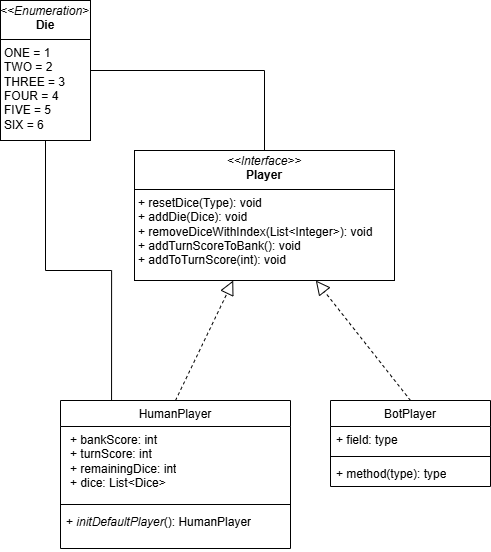

The diagram above was exported from draw.io. Its source (the exported page's mxGraphModel, read from the mxfile embedded in the PNG):
<mxGraphModel dx="1434" dy="738" grid="1" gridSize="10" guides="1" tooltips="1" connect="1" arrows="1" fold="1" page="1" pageScale="1" pageWidth="827" pageHeight="1169" math="0" shadow="0">
  <root>
    <mxCell id="WIyWlLk6GJQsqaUBKTNV-0" />
    <mxCell id="WIyWlLk6GJQsqaUBKTNV-1" parent="WIyWlLk6GJQsqaUBKTNV-0" />
    <mxCell id="dFP7XEeiosMu0_7UOwMR-0" value="&lt;p style=&quot;margin:0px;margin-top:4px;text-align:center;&quot;&gt;&lt;i&gt;&amp;lt;&amp;lt;Interface&amp;gt;&amp;gt;&lt;/i&gt;&lt;br&gt;&lt;b&gt;Player&lt;/b&gt;&lt;/p&gt;&lt;hr size=&quot;1&quot; style=&quot;border-style:solid;&quot;&gt;&lt;p style=&quot;margin:0px;margin-left:4px;&quot;&gt;&lt;/p&gt;&lt;p style=&quot;margin:0px;margin-left:4px;&quot;&gt;+ resetDice(Type): void&lt;br&gt;+ addDie(Dice): void&lt;/p&gt;&lt;p style=&quot;margin:0px;margin-left:4px;&quot;&gt;+&amp;nbsp;removeDiceWithIndex(List&amp;lt;Integer&amp;gt;): void&lt;/p&gt;&lt;p style=&quot;margin:0px;margin-left:4px;&quot;&gt;+&amp;nbsp;addTurnScoreToBank(): void&lt;/p&gt;&lt;p style=&quot;margin:0px;margin-left:4px;&quot;&gt;+&amp;nbsp;addToTurnScore(int): void&lt;/p&gt;" style="verticalAlign=top;align=left;overflow=fill;html=1;whiteSpace=wrap;" parent="WIyWlLk6GJQsqaUBKTNV-1" vertex="1">
      <mxGeometry x="154" y="180" width="260" height="130" as="geometry" />
    </mxCell>
    <mxCell id="dFP7XEeiosMu0_7UOwMR-1" value="&lt;span style=&quot;font-weight: 400; text-wrap-mode: nowrap;&quot;&gt;HumanPlayer&lt;/span&gt;" style="swimlane;fontStyle=1;align=center;verticalAlign=top;childLayout=stackLayout;horizontal=1;startSize=26;horizontalStack=0;resizeParent=1;resizeParentMax=0;resizeLast=0;collapsible=1;marginBottom=0;whiteSpace=wrap;html=1;" parent="WIyWlLk6GJQsqaUBKTNV-1" vertex="1">
      <mxGeometry x="80" y="430" width="230" height="148" as="geometry" />
    </mxCell>
    <mxCell id="dFP7XEeiosMu0_7UOwMR-2" value="&lt;p style=&quot;margin: 0px 0px 0px 4px;&quot;&gt;+ bankScore: int&lt;/p&gt;&lt;p style=&quot;margin: 0px 0px 0px 4px;&quot;&gt;+ turnScore: int&lt;/p&gt;&lt;p style=&quot;margin: 0px 0px 0px 4px;&quot;&gt;+ remainingDice: int&lt;/p&gt;&lt;p style=&quot;margin: 0px 0px 0px 4px;&quot;&gt;+ dice: List&amp;lt;Dice&amp;gt;&lt;/p&gt;&lt;div&gt;&lt;br&gt;&lt;/div&gt;" style="text;strokeColor=none;fillColor=none;align=left;verticalAlign=top;spacingLeft=4;spacingRight=4;overflow=hidden;rotatable=0;points=[[0,0.5],[1,0.5]];portConstraint=eastwest;whiteSpace=wrap;html=1;" parent="dFP7XEeiosMu0_7UOwMR-1" vertex="1">
      <mxGeometry y="26" width="230" height="74" as="geometry" />
    </mxCell>
    <mxCell id="dFP7XEeiosMu0_7UOwMR-3" value="" style="line;strokeWidth=1;fillColor=none;align=left;verticalAlign=middle;spacingTop=-1;spacingLeft=3;spacingRight=3;rotatable=0;labelPosition=right;points=[];portConstraint=eastwest;strokeColor=inherit;" parent="dFP7XEeiosMu0_7UOwMR-1" vertex="1">
      <mxGeometry y="100" width="230" height="8" as="geometry" />
    </mxCell>
    <mxCell id="dFP7XEeiosMu0_7UOwMR-4" value="+ &lt;i&gt;initDefaultPlayer&lt;/i&gt;():&amp;nbsp;&lt;span style=&quot;text-align: center; text-wrap-mode: nowrap;&quot;&gt;HumanPlayer&lt;/span&gt;" style="text;strokeColor=none;fillColor=none;align=left;verticalAlign=top;spacingLeft=4;spacingRight=4;overflow=hidden;rotatable=0;points=[[0,0.5],[1,0.5]];portConstraint=eastwest;whiteSpace=wrap;html=1;" parent="dFP7XEeiosMu0_7UOwMR-1" vertex="1">
      <mxGeometry y="108" width="230" height="40" as="geometry" />
    </mxCell>
    <mxCell id="dFP7XEeiosMu0_7UOwMR-5" value="&lt;span style=&quot;font-weight: 400; text-wrap-mode: nowrap;&quot;&gt;BotPlayer&lt;/span&gt;" style="swimlane;fontStyle=1;align=center;verticalAlign=top;childLayout=stackLayout;horizontal=1;startSize=26;horizontalStack=0;resizeParent=1;resizeParentMax=0;resizeLast=0;collapsible=1;marginBottom=0;whiteSpace=wrap;html=1;" parent="WIyWlLk6GJQsqaUBKTNV-1" vertex="1">
      <mxGeometry x="350" y="430" width="160" height="86" as="geometry">
        <mxRectangle x="350" y="430" width="90" height="30" as="alternateBounds" />
      </mxGeometry>
    </mxCell>
    <mxCell id="dFP7XEeiosMu0_7UOwMR-6" value="+ field: type" style="text;strokeColor=none;fillColor=none;align=left;verticalAlign=top;spacingLeft=4;spacingRight=4;overflow=hidden;rotatable=0;points=[[0,0.5],[1,0.5]];portConstraint=eastwest;whiteSpace=wrap;html=1;" parent="dFP7XEeiosMu0_7UOwMR-5" vertex="1">
      <mxGeometry y="26" width="160" height="26" as="geometry" />
    </mxCell>
    <mxCell id="dFP7XEeiosMu0_7UOwMR-7" value="" style="line;strokeWidth=1;fillColor=none;align=left;verticalAlign=middle;spacingTop=-1;spacingLeft=3;spacingRight=3;rotatable=0;labelPosition=right;points=[];portConstraint=eastwest;strokeColor=inherit;" parent="dFP7XEeiosMu0_7UOwMR-5" vertex="1">
      <mxGeometry y="52" width="160" height="8" as="geometry" />
    </mxCell>
    <mxCell id="dFP7XEeiosMu0_7UOwMR-8" value="+ method(type): type" style="text;strokeColor=none;fillColor=none;align=left;verticalAlign=top;spacingLeft=4;spacingRight=4;overflow=hidden;rotatable=0;points=[[0,0.5],[1,0.5]];portConstraint=eastwest;whiteSpace=wrap;html=1;" parent="dFP7XEeiosMu0_7UOwMR-5" vertex="1">
      <mxGeometry y="60" width="160" height="26" as="geometry" />
    </mxCell>
    <mxCell id="dFP7XEeiosMu0_7UOwMR-15" value="" style="endArrow=block;dashed=1;endFill=0;endSize=12;html=1;rounded=0;exitX=0.5;exitY=0;exitDx=0;exitDy=0;" parent="WIyWlLk6GJQsqaUBKTNV-1" source="dFP7XEeiosMu0_7UOwMR-5" target="dFP7XEeiosMu0_7UOwMR-0" edge="1">
      <mxGeometry width="160" relative="1" as="geometry">
        <mxPoint x="550" y="370" as="sourcePoint" />
        <mxPoint x="710" y="370" as="targetPoint" />
      </mxGeometry>
    </mxCell>
    <mxCell id="dFP7XEeiosMu0_7UOwMR-16" value="" style="endArrow=block;dashed=1;endFill=0;endSize=12;html=1;rounded=0;exitX=0.5;exitY=0;exitDx=0;exitDy=0;" parent="WIyWlLk6GJQsqaUBKTNV-1" source="dFP7XEeiosMu0_7UOwMR-1" target="dFP7XEeiosMu0_7UOwMR-0" edge="1">
      <mxGeometry width="160" relative="1" as="geometry">
        <mxPoint x="250" y="370" as="sourcePoint" />
        <mxPoint x="410" y="370" as="targetPoint" />
      </mxGeometry>
    </mxCell>
    <mxCell id="dFP7XEeiosMu0_7UOwMR-20" style="edgeStyle=orthogonalEdgeStyle;rounded=0;orthogonalLoop=1;jettySize=auto;html=1;endArrow=none;endFill=0;" parent="WIyWlLk6GJQsqaUBKTNV-1" source="dFP7XEeiosMu0_7UOwMR-18" target="dFP7XEeiosMu0_7UOwMR-0" edge="1">
      <mxGeometry relative="1" as="geometry" />
    </mxCell>
    <mxCell id="dFP7XEeiosMu0_7UOwMR-18" value="&lt;p style=&quot;margin:0px;margin-top:4px;text-align:center;&quot;&gt;&lt;i&gt;&amp;lt;&amp;lt;Enumeration&amp;gt;&amp;gt;&lt;/i&gt;&lt;br&gt;&lt;b&gt;Die&lt;/b&gt;&lt;/p&gt;&lt;hr size=&quot;1&quot; style=&quot;border-style:solid;&quot;&gt;&lt;p style=&quot;margin:0px;margin-left:4px;&quot;&gt;&lt;/p&gt;&lt;p style=&quot;margin:0px;margin-left:4px;&quot;&gt;ONE = 1&lt;/p&gt;&lt;p style=&quot;margin:0px;margin-left:4px;&quot;&gt;TWO = 2&lt;/p&gt;&lt;p style=&quot;margin:0px;margin-left:4px;&quot;&gt;THREE = 3&lt;/p&gt;&lt;p style=&quot;margin:0px;margin-left:4px;&quot;&gt;FOUR = 4&lt;/p&gt;&lt;p style=&quot;margin:0px;margin-left:4px;&quot;&gt;FIVE = 5&lt;/p&gt;&lt;p style=&quot;margin:0px;margin-left:4px;&quot;&gt;SIX = 6&lt;/p&gt;" style="verticalAlign=top;align=left;overflow=fill;html=1;whiteSpace=wrap;" parent="WIyWlLk6GJQsqaUBKTNV-1" vertex="1">
      <mxGeometry x="20" y="30" width="90" height="140" as="geometry" />
    </mxCell>
    <mxCell id="dFP7XEeiosMu0_7UOwMR-21" style="edgeStyle=orthogonalEdgeStyle;rounded=0;orthogonalLoop=1;jettySize=auto;html=1;entryX=0.222;entryY=0;entryDx=0;entryDy=0;entryPerimeter=0;endArrow=none;endFill=0;" parent="WIyWlLk6GJQsqaUBKTNV-1" source="dFP7XEeiosMu0_7UOwMR-18" target="dFP7XEeiosMu0_7UOwMR-1" edge="1">
      <mxGeometry relative="1" as="geometry" />
    </mxCell>
  </root>
</mxGraphModel>